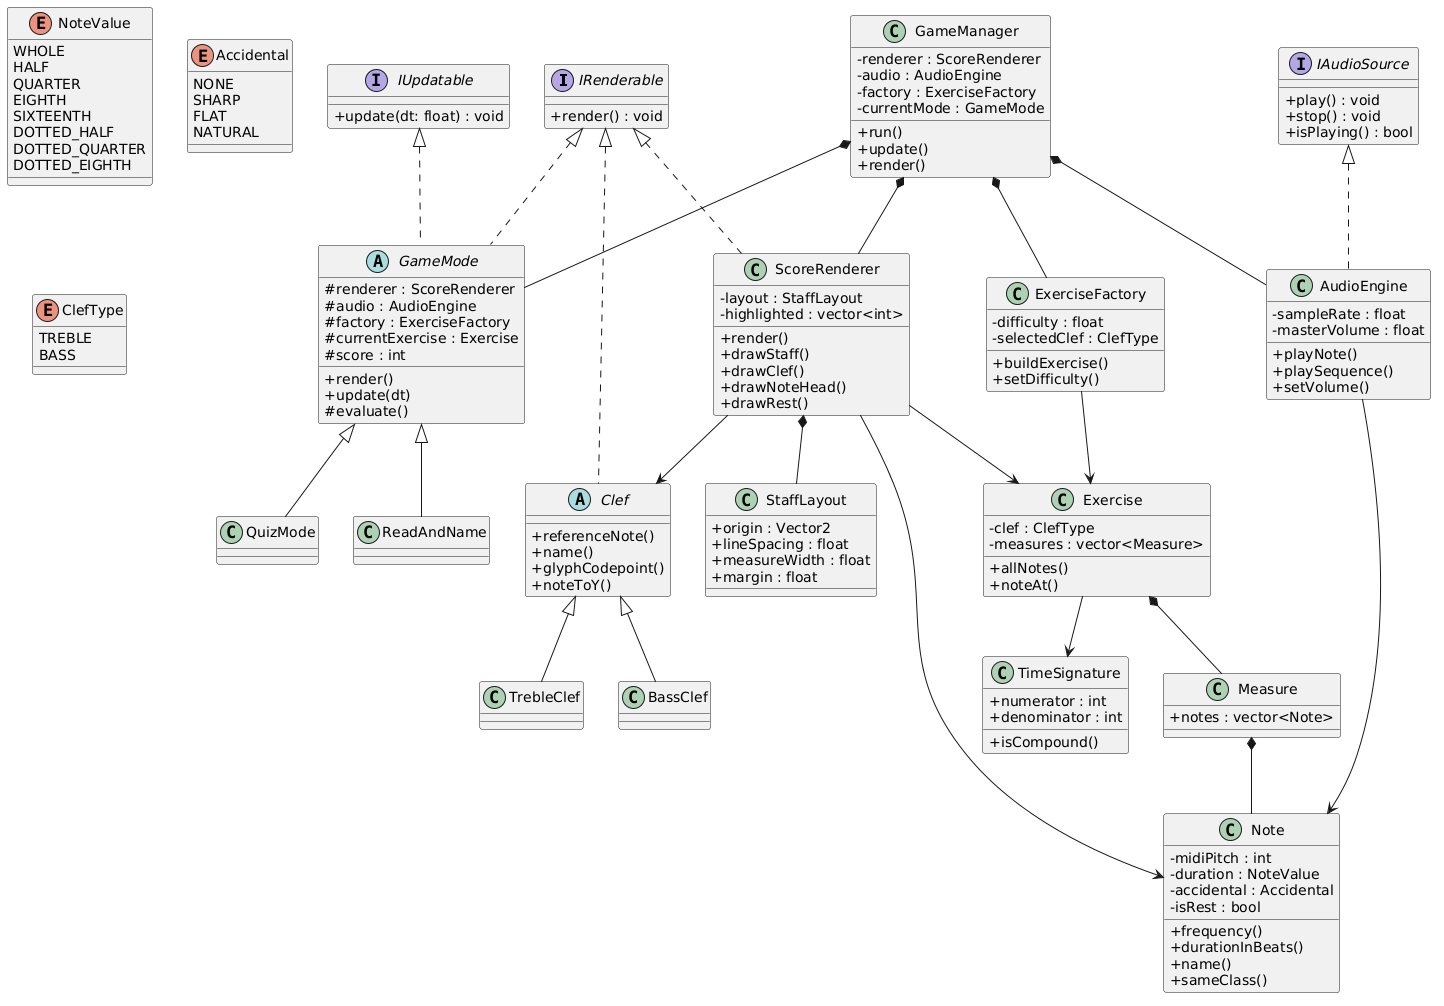

The diagram above was rendered by PlantUML. Its source (embedded in the PNG):
@startuml
skinparam classAttributeIconSize 0


'=========================
' Interfaces
'=========================

interface IRenderable {
    +render() : void
}

interface IUpdatable {
    +update(dt: float) : void
}

interface IAudioSource {
    +play() : void
    +stop() : void
    +isPlaying() : bool
}

'=========================
' Núcleo do jogo
'=========================

class GameManager {
    -renderer : ScoreRenderer
    -audio : AudioEngine
    -factory : ExerciseFactory
    -currentMode : GameMode
    +run()
    +update()
    +render()
}

abstract class GameMode {
    #renderer : ScoreRenderer
    #audio : AudioEngine
    #factory : ExerciseFactory
    #currentExercise : Exercise
    #score : int

    +render()
    +update(dt)
    #evaluate()
}

IRenderable <|.. GameMode
IUpdatable <|.. GameMode

GameManager *-- ScoreRenderer
GameManager *-- AudioEngine
GameManager *-- ExerciseFactory
GameManager *-- GameMode

'=========================
' Modos de jogo
'=========================

class ReadAndName
class QuizMode

GameMode <|-- ReadAndName
GameMode <|-- QuizMode

'=========================
' Exercícios
'=========================

class ExerciseFactory {
    -difficulty : float
    -selectedClef : ClefType
    +buildExercise()
    +setDifficulty()
}

class Exercise {
    -clef : ClefType
    -measures : vector<Measure>
    +allNotes()
    +noteAt()
}

class Measure {
    +notes : vector<Note>
}

ExerciseFactory --> Exercise
Exercise *-- Measure

'=========================
' Estruturas Musicais
'=========================

class Note {
    -midiPitch : int
    -duration : NoteValue
    -accidental : Accidental
    -isRest : bool

    +frequency()
    +durationInBeats()
    +name()
    +sameClass()
}

class TimeSignature {
    +numerator : int
    +denominator : int
    +isCompound()
}

Measure *-- Note
Exercise --> TimeSignature

enum NoteValue {
    WHOLE
    HALF
    QUARTER
    EIGHTH
    SIXTEENTH
    DOTTED_HALF
    DOTTED_QUARTER
    DOTTED_EIGHTH
}

enum Accidental {
    NONE
    SHARP
    FLAT
    NATURAL
}

enum ClefType {
    TREBLE
    BASS
}

'=========================
' Claves
'=========================

abstract class Clef {
    +referenceNote()
    +name()
    +glyphCodepoint()
    +noteToY()
}

class TrebleClef
class BassClef

IRenderable <|.. Clef

Clef <|-- TrebleClef
Clef <|-- BassClef

'=========================
' Renderização
'=========================

class StaffLayout {
    +origin : Vector2
    +lineSpacing : float
    +measureWidth : float
    +margin : float
}

class ScoreRenderer {
    -layout : StaffLayout
    -highlighted : vector<int>

    +render()
    +drawStaff()
    +drawClef()
    +drawNoteHead()
    +drawRest()
}

IRenderable <|.. ScoreRenderer

ScoreRenderer *-- StaffLayout
ScoreRenderer --> Exercise
ScoreRenderer --> Clef
ScoreRenderer --> Note

'=========================
' Áudio
'=========================

class AudioEngine {
    -sampleRate : float
    -masterVolume : float

    +playNote()
    +playSequence()
    +setVolume()
}

IAudioSource <|.. AudioEngine

AudioEngine --> Note
@enduml